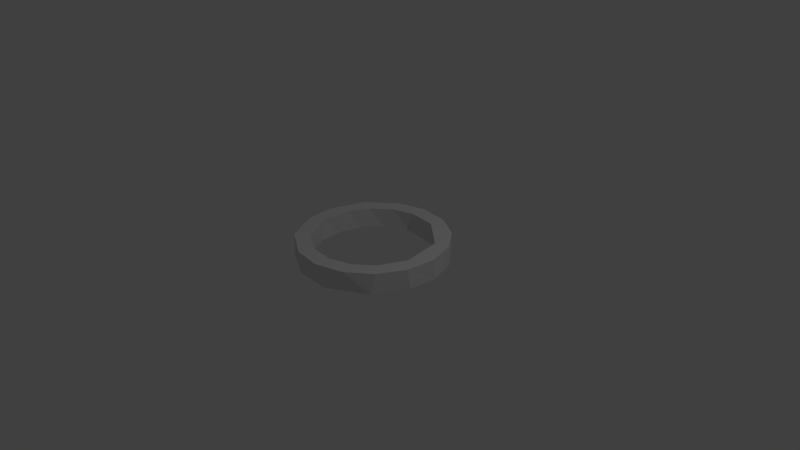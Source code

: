 # Source: selectionRing.blend  (saved by Blender 2.76.0; exported with 4.5.12 LTS)
import bpy
from mathutils import Matrix  # noqa: F401  (used for matrix-valued properties, if any)

bpy.ops.wm.read_factory_settings(use_empty=True)
scene = bpy.context.scene
scene.name = 'Scene'

# ---- collections
col_collection_1 = bpy.data.collections.new('Collection 1'); scene.collection.children.link(col_collection_1)

# ---- world
world_world = bpy.data.worlds.new('World'); scene.world = world_world
world_world.color = (0.05088, 0.05088, 0.05088)
world_world.use_sun_shadow = False
world_world.sun_shadow_jitter_overblur = 0.0
world_world.cycles.sampling_method = 'MANUAL'
world_world.cycles.sample_map_resolution = 256

# ---- cameras
cam_camera = bpy.data.cameras.new('Camera')
cam_camera.clip_end = 100.0
cam_camera.lens = 35.0
cam_camera.sensor_width = 32.0
cam_camera.sensor_height = 18.0
cam_camera.ortho_scale = 7.314
cam_camera.dof.focus_distance = 0.0
cam_camera.dof.aperture_fstop = 128.0

# ---- lights
light_lamp = bpy.data.lights.new('Lamp', 'POINT')
light_lamp.transmission_factor = 0.0
light_lamp.cutoff_distance = 30.0
light_lamp.energy = 100.0
light_lamp.shadow_buffer_clip_start = 1.001
light_lamp.shadow_soft_size = 0.1
light_lamp.shadow_maximum_resolution = 0.006
light_lamp.use_absolute_resolution = True
light_lamp.cycles.use_multiple_importance_sampling = False

# ---- meshes
me_cylinder = bpy.data.meshes.new('Cylinder')
me_cylinder.from_pydata([(-0.09198, 0.7913, 0.2737), (0.4026, 0.7047, -0.0008991), (0.2887, 0.7492, 0.2737), (0.7492, 0.2887, -0.0008985), (0.7047, 0.4026, 0.2737), (0.7833, -0.1762, -0.0008989), (0.7911, -0.137, 0.2737), (0.6069, -0.5161, -0.000898), (0.6246, -0.4945, 0.2737), (0.3632, -0.7091, -0.0008983), (0.3878, -0.6959, 0.2737), (0.06417, -0.7941, -0.000899), (0.09198, -0.7913, 0.2737), (-0.3256, -0.7339, -0.0008991), (-0.2179, -0.7663, 0.2737), (-0.6246, -0.4945, -0.000899), (-0.5534, -0.5817, 0.2737), (-0.7663, -0.2179, -0.0008988), (-0.7913, 0.09198, -0.000899), (-0.7833, -0.1762, 0.2737), (-0.6959, 0.3878, -0.0008986), (-0.7663, 0.2179, 0.2737), (-0.4945, 0.6246, -0.0008989), (-0.6246, 0.4945, 0.2737), (-0.137, 0.7911, -0.0008989), (-0.3878, 0.6959, 0.2737), (0.2746, 0.966, -0.0008992), (-0.0809, 1.001, 0.2737), (0.3083, 0.9558, 0.2737), (0.6234, 0.7874, -0.0008996), (0.6507, 0.7651, 0.2737), (0.8773, 0.4889, -0.0008986), (0.8939, 0.4578, 0.2737), (0.9976, 0.116, -0.0008989), (1.001, 0.0809, 0.2737), (0.966, -0.2746, -0.0008986), (0.9558, -0.3083, 0.2737), (0.7333, -0.6977, -0.000899), (0.7651, -0.6507, 0.2737), (0.2221, -0.9875, -0.0008991), (0.4578, -0.8939, 0.2737), (0.0809, -1.001, 0.2737), (-0.2746, -0.966, -0.0008992), (-0.3083, -0.9558, 0.2737), (-0.6977, -0.7333, -0.000899), (-0.7333, -0.6977, 0.2737), (-0.9558, -0.3083, -0.0008988), (-0.966, -0.2746, 0.2737), (-1.001, 0.0809, -0.000899), (-0.9976, 0.116, 0.2737), (-0.8553, 0.5412, -0.0008986), (-0.8273, 0.5831, 0.2737), (-0.4889, 0.8773, -0.0008997), (-0.4578, 0.8939, 0.2737), (-0.116, 0.9976, -0.0008991)], [], [(26, 28, 30, 29), (29, 30, 32, 31), (31, 32, 34, 33), (33, 34, 36, 35), (35, 36, 38, 37), (39, 41, 43, 42), (38, 40, 37), (40, 41, 39), (42, 43, 45, 44), (44, 45, 47, 46), (46, 47, 49, 48), (48, 49, 51, 50), (50, 51, 53, 52), (52, 53, 27, 54), (1, 24, 54, 26), (27, 0, 2, 28), (31, 3, 1, 29), (1, 26, 29), (2, 30, 28), (2, 4, 30), (37, 7, 5, 35), (4, 32, 30), (54, 27, 28, 26), (3, 31, 33), (5, 3, 33), (5, 33, 35), (6, 8, 38, 36), (8, 10, 40, 38), (9, 7, 37), (10, 12, 41, 40), (9, 37, 39), (13, 11, 39, 42), (41, 12, 14, 43), (14, 16, 45, 43), (17, 15, 44, 46), (45, 16, 19, 47), (48, 18, 17, 46), (50, 20, 18, 48), (19, 49, 47), (19, 21, 49), (23, 25, 53, 51), (21, 51, 49), (53, 25, 0, 27), (24, 52, 54), (17, 19, 16, 15), (0, 25, 24), (25, 23, 22), (23, 21, 20), (21, 19, 18), (13, 14, 12, 11), (16, 14, 13), (11, 12, 10, 9), (9, 10, 8, 7), (7, 8, 6, 5), (5, 6, 4, 3), (1, 2, 0, 24), (4, 2, 1), (37, 40, 39), (32, 4, 34), (4, 6, 34), (34, 6, 36), (11, 9, 39), (44, 13, 42), (15, 13, 44), (21, 23, 51), (22, 20, 50), (52, 22, 50), (24, 22, 52), (24, 25, 22), (22, 23, 20), (20, 21, 18), (18, 19, 17), (15, 16, 13), (3, 4, 1)])
me_cylinder.use_remesh_preserve_volume = False
me_cylinder.use_remesh_preserve_attributes = False
me_cylinder.use_mirror_vertex_groups = False
me_cylinder.update()

# ---- objects
ob_cylinder = bpy.data.objects.new('Cylinder', me_cylinder)
ob_lamp = bpy.data.objects.new('Lamp', light_lamp)
ob_camera = bpy.data.objects.new('Camera', cam_camera)

# ---- transforms, parenting, visibility, modifiers, constraints
ob_cylinder.location = (0.0, 0.0, 0.0)
ob_cylinder.lineart.crease_threshold = 0.0
ob_lamp.location = (4.076, 1.005, 5.904)
ob_lamp.rotation_euler = (0.6503, 0.05522, 1.866)
ob_lamp.lock_rotations_4d = False
ob_lamp.empty_display_type = 'ARROWS'
ob_lamp.color = (0.0, 0.0, 0.0, 0.0)
ob_lamp.lineart.crease_threshold = 0.0
ob_camera.location = (7.481, -6.508, 5.344)
ob_camera.rotation_euler = (1.109, 0.01082, 0.8149)
ob_camera.lock_rotations_4d = False
ob_camera.empty_display_type = 'ARROWS'
ob_camera.color = (0.0, 0.0, 0.0, 0.0)
ob_camera.display_type = 'WIRE'
ob_camera.lineart.crease_threshold = 0.0

# ---- collection membership
col_collection_1.objects.link(ob_cylinder)
col_collection_1.objects.link(ob_lamp)
col_collection_1.objects.link(ob_camera)

# ---- scene / render settings (as saved in the file)
scene.camera = ob_camera
scene.frame_start = 1; scene.frame_end = 250; scene.frame_set(1)
scene.render.engine = 'BLENDER_EEVEE_NEXT'
scene.render.resolution_percentage = 50
scene.render.dither_intensity = 0.0
scene.cycles.use_denoising = False
scene.cycles.samples = 10
scene.cycles.sampling_pattern = 'TABULATED_SOBOL'
scene.cycles.light_sampling_threshold = 0.0
scene.cycles.use_adaptive_sampling = False
scene.cycles.use_light_tree = False
scene.cycles.blur_glossy = 0.0
scene.cycles.pixel_filter_type = 'GAUSSIAN'
scene.cycles.sample_clamp_indirect = 0.0
scene.view_settings.view_transform = 'Standard'
bpy.context.view_layer.update()
